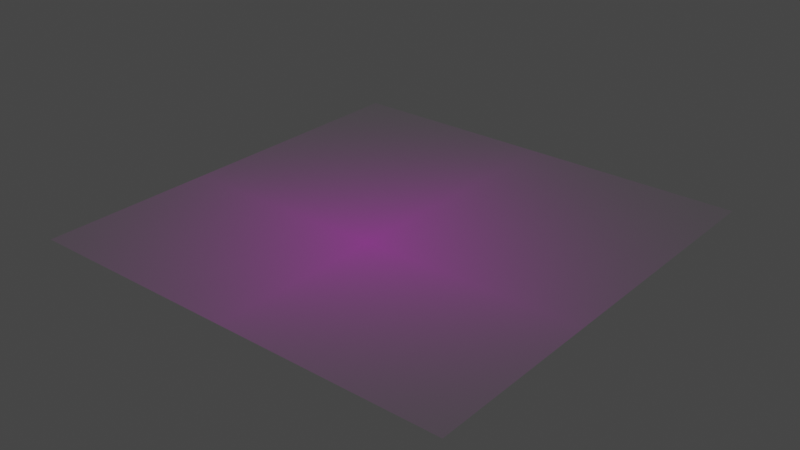# Source: Eyelids_Addon.blend  (saved by Blender 3.0.42; exported with 4.5.12 LTS)
import bpy
from mathutils import Matrix  # noqa: F401  (used for matrix-valued properties, if any)

bpy.ops.wm.read_factory_settings(use_empty=True)
scene = bpy.context.scene
scene.name = 'Scene'

# ---- images (referenced by path relative to the original .blend; pixels are not part of the script)
import os
ASSET_DIR = os.environ.get("B2B_ASSET_DIR", "")  # directory of the original .blend (textures are referenced by path, not embedded)
HERE = os.path.dirname(os.path.abspath(__file__))  # packed textures are extracted next to this script under _unpacked/

def load_image(name, relpath, width, height, colorspace="sRGB"):
    """Load a texture the original file referenced (path relative to the .blend, or extracted next to this script)."""
    p = next((c for c in (os.path.join(HERE, relpath), os.path.join(ASSET_DIR, relpath)) if relpath and os.path.exists(c)), "")
    if p:
        img = bpy.data.images.load(p, check_existing=True)
        img.name = name
    else:  # same state as the original file: an image datablock whose file is absent (Cycles renders it pink)
        img = bpy.data.images.new(name, width, height)
        img.source = "FILE"
        img.filepath = "//" + (relpath or name)
    img.colorspace_settings.name = colorspace
    return img
img_m_eyelids_alb_0_png = load_image('m_eyelids_alb.0.png', 'm_eyelids_alb.0.png', 1024, 1024, 'sRGB')
img_m_eyelids_opa_2_png = load_image('m_eyelids_opa.2.png', 'm_eyelids_opa.2.png', 1024, 1024, 'sRGB')
img_m_eyelids_alb_1_png = load_image('m_eyelids_alb.1.png', 'OctolingSpl3/m_eyelids_alb.1.png', 1024, 1024, 'sRGB')
img_m_eyelids_opa_1_png = load_image('m_eyelids_opa.1.png', 'OctolingSpl3/m_eyelids_opa.1.png', 1024, 1024, 'sRGB')
img_m_eyelids_opa_0_png = load_image('m_eyelids_opa.0.png', 'm_eyelids_opa.0.png', 1024, 1024, 'sRGB')
img_m_eyelids_opa_5_png = load_image('m_eyelids_opa.5.png', 'm_eyelids_opa.5.png', 1024, 1024, 'sRGB')
img_m_eyelids_opa_4_png = load_image('m_eyelids_opa.4.png', 'm_eyelids_opa.4.png', 1024, 1024, 'sRGB')
img_m_eyelids_opa_3_png = load_image('m_eyelids_opa.3.png', 'm_eyelids_opa.3.png', 1024, 1024, 'sRGB')

# ---- materials (node trees are filled in below, after node groups)
mat_eyelids = bpy.data.materials.new('Eyelids')

# ---- node groups
ng_splatoon_bsdf__squidnodes = bpy.data.node_groups.new('Splatoon BSDF (Squidnodes)', 'ShaderNodeTree')
_s = ng_splatoon_bsdf__squidnodes.interface.new_socket(name='BSDF', in_out='OUTPUT', socket_type='NodeSocketShader')
_s = ng_splatoon_bsdf__squidnodes.interface.new_socket(name='(ALB) Albedo Texture', in_out='INPUT', socket_type='NodeSocketColor')
_s.default_value = (1.0, 1.0, 1.0, 1.0)
_s.hide_value = True
_s = ng_splatoon_bsdf__squidnodes.interface.new_socket(name='(TCL) Team Color Texture', in_out='INPUT', socket_type='NodeSocketColor')
_s.hide_value = True
_s = ng_splatoon_bsdf__squidnodes.interface.new_socket(name='Team Color', in_out='INPUT', socket_type='NodeSocketColor')
_s.default_value = (1.0, 1.0, 1.0, 1.0)
_s = ng_splatoon_bsdf__squidnodes.interface.new_socket(name='Tint', in_out='INPUT', socket_type='NodeSocketColor')
_s.default_value = (1.0, 1.0, 1.0, 1.0)
_s = ng_splatoon_bsdf__squidnodes.interface.new_socket(name='(AO/MLT) Ambient Occlusion/Secondary Albedo Texture', in_out='INPUT', socket_type='NodeSocketColor')
_s.default_value = (1.0, 1.0, 1.0, 1.0)
_s.hide_value = True
_s = ng_splatoon_bsdf__squidnodes.interface.new_socket(name='(MTL) Metalness Texture', in_out='INPUT', socket_type='NodeSocketFloat')
_s.subtype = 'FACTOR'
_s.min_value = 0.0
_s.max_value = 1.0
_s = ng_splatoon_bsdf__squidnodes.interface.new_socket(name='(RGH) Roughness Texture', in_out='INPUT', socket_type='NodeSocketFloat')
_s.subtype = 'FACTOR'
_s.default_value = 0.5
_s.min_value = 0.0
_s.max_value = 1.0
_s = ng_splatoon_bsdf__squidnodes.interface.new_socket(name='(NRM) Normal Texture', in_out='INPUT', socket_type='NodeSocketColor')
_s.default_value = (0.5, 0.5, 1.0, 1.0)
_s.hide_value = True
_s = ng_splatoon_bsdf__squidnodes.interface.new_socket(name='Alpha Texture', in_out='INPUT', socket_type='NodeSocketColor')
_s.default_value = (1.0, 1.0, 1.0, 1.0)
_s.hide_value = True
_N = ng_splatoon_bsdf__squidnodes.nodes; _L = ng_splatoon_bsdf__squidnodes.links
n0 = _N.new('NodeGroupOutput'); n0.name = 'Group Output'; n0.location = (0, 0)
n1 = _N.new('ShaderNodeMix'); n1.name = 'Mix.003'; n1.location = (-962, 0)
n1.label = 'AO/MLT'
n1.data_type = 'RGBA'
n1.blend_type = 'MULTIPLY'
n1.inputs[0].default_value = 1.0
n2 = _N.new('ShaderNodeMix'); n2.name = 'Mix'; n2.location = (-1238, 0)
n2.label = 'TCL'
n2.data_type = 'RGBA'
n3 = _N.new('ShaderNodeMix'); n3.name = 'Mix.002'; n3.location = (-688, 0)
n3.label = 'Tint'
n3.data_type = 'RGBA'
n3.blend_type = 'MULTIPLY'
n3.inputs[0].default_value = 1.0
n4 = _N.new('ShaderNodeNormalMap'); n4.name = 'Normal Map'; n4.location = (-688, -231)
n5 = _N.new('ShaderNodeBsdfPrincipled'); n5.name = 'Principled BSDF'; n5.location = (-400, 0)
n5.distribution = 'GGX'
n5.subsurface_method = 'BURLEY'
n5.inputs[3].default_value = 1.45
n5.inputs[27].default_value = (0.0, 0.0, 0.0, 1.0)
n5.inputs[28].default_value = 1.0
n6 = _N.new('NodeGroupInput'); n6.name = 'Group Input'; n6.location = (-1512, 0)
_L.new(n5.outputs[0], n0.inputs[0])
_L.new(n6.outputs[7], n4.inputs[1])
_L.new(n4.outputs[0], n5.inputs[5])
_L.new(n6.outputs[4], n1.inputs[7])
_L.new(n6.outputs[1], n2.inputs[0])
_L.new(n6.outputs[2], n2.inputs[7])
_L.new(n2.outputs[2], n1.inputs[6])
_L.new(n3.outputs[2], n5.inputs[0])
_L.new(n6.outputs[0], n2.inputs[6])
_L.new(n6.outputs[3], n3.inputs[7])
_L.new(n6.outputs[5], n5.inputs[1])
_L.new(n6.outputs[6], n5.inputs[2])
_L.new(n1.outputs[2], n3.inputs[6])
_L.new(n6.outputs[8], n5.inputs[4])
n0.is_active_output = True
ng_eyelids__squidnodes_addon = bpy.data.node_groups.new('Eyelids (squidnodes-addon)', 'ShaderNodeTree')
_s = ng_eyelids__squidnodes_addon.interface.new_socket(name='BSDF', in_out='OUTPUT', socket_type='NodeSocketShader')
_s = ng_eyelids__squidnodes_addon.interface.new_socket(name='Vector', in_out='INPUT', socket_type='NodeSocketVector')
_s.hide_value = True
_s = ng_eyelids__squidnodes_addon.interface.new_socket(name='Vector(Eyelines)', in_out='INPUT', socket_type='NodeSocketVector')
_s.hide_value = True
_s = ng_eyelids__squidnodes_addon.interface.new_socket(name='Eye-lines', in_out='INPUT', socket_type='NodeSocketFloat')
_s.default_value = 1.0
_s.min_value = 0.0
_s.max_value = 1.0
_s = ng_eyelids__squidnodes_addon.interface.new_socket(name='Eye-Line Tint', in_out='INPUT', socket_type='NodeSocketColor')
_s.default_value = (0.95, 0.95, 0.95, 1.0)
_s = ng_eyelids__squidnodes_addon.interface.new_socket(name='Closed-Open', in_out='INPUT', socket_type='NodeSocketFloat')
_s.default_value = 1.0
_s.min_value = 0.0
_s.max_value = 3.0
_s = ng_eyelids__squidnodes_addon.interface.new_socket(name='Left-Right', in_out='INPUT', socket_type='NodeSocketFloat')
_s.default_value = 0.5
_s.min_value = 0.0
_s.max_value = 1.0
_s = ng_eyelids__squidnodes_addon.interface.new_socket(name='L-R Offset', in_out='INPUT', socket_type='NodeSocketFloat')
_s.default_value = 1.0
_s.min_value = 0.5
_s.max_value = 1.0
_N = ng_eyelids__squidnodes_addon.nodes; _L = ng_eyelids__squidnodes_addon.links
n0 = _N.new('NodeFrame'); n0.name = 'Frame'; n0.location = (-515, 291)
n0.label = 'Color Source (with and without eye-lines)'
n0.width = 304
n0.shrink = False
n0.label_size = 16
n1 = _N.new('NodeFrame'); n1.name = 'Frame.001'; n1.location = (-525, 95)
n1.label = 'Open-Closed States'
n1.width = 314
n2 = _N.new('NodeFrame'); n2.name = 'Frame.003'; n2.location = (107, -9)
n2.label = 'Checks which mixer it should read'
n2.width = 200
n2.label_size = 16
n3 = _N.new('NodeFrame'); n3.name = 'Frame.002'; n3.location = (-195, 317)
n3.label = 'Forces lines off when open'
n3.width = 317
n3.label_size = 16
n4 = _N.new('NodeFrame'); n4.name = 'Frame.004'; n4.location = (341, 104)
n4.label = 'Mixing Magic'
n4.width = 407
n5 = _N.new('NodeReroute'); n5.name = 'Reroute'; n5.location = (-615, 5)
n5.width = 16
n5.socket_idname = 'NodeSocketVector'
n6 = _N.new('NodeReroute'); n6.name = 'Reroute.001'; n6.location = (-433, -473)
n6.width = 16
n6.socket_idname = 'NodeSocketFloat'
n7 = _N.new('NodeReroute'); n7.name = 'Reroute.004'; n7.location = (-364, -256)
n7.width = 16
n7.socket_idname = 'NodeSocketFloat'
n8 = _N.new('NodeReroute'); n8.name = 'Reroute.003'; n8.location = (-209, -75)
n8.width = 16
n8.socket_idname = 'NodeSocketFloat'
n9 = _N.new('ShaderNodeTexImage'); n9.name = 'Image Texture.003'; n9.location = (30, -35)
n9.label = 'm_eyelids_alb.0.png'
n9.hide = True
n9.image = img_m_eyelids_alb_0_png
n10 = _N.new('ShaderNodeTexImage'); n10.name = 'Image Texture.008'; n10.location = (30, -75)
n10.label = 'm_eyelids_opa.2.png'
n10.hide = True
n10.image = img_m_eyelids_opa_2_png
n10.interpolation = 'Smart'
n11 = _N.new('NodeReroute'); n11.name = 'Reroute.005'; n11.location = (-448, 136)
n11.width = 16
n11.socket_idname = 'NodeSocketFloat'
n12 = _N.new('ShaderNodeTexImage'); n12.name = 'Image Texture.001'; n12.location = (34, -73)
n12.hide = True
n12.image = img_m_eyelids_alb_1_png
n12.extension = 'CLIP'
n13 = _N.new('ShaderNodeTexImage'); n13.name = 'Image Texture.002'; n13.location = (35, -219)
n13.hide = True
n13.image = img_m_eyelids_opa_1_png
n13.interpolation = 'Smart'
n13.extension = 'CLIP'
n14 = _N.new('ShaderNodeTexImage'); n14.name = 'Image Texture.006'; n14.location = (35, -258)
n14.label = 'm_eyelids_opa.0.png'
n14.hide = True
n14.image = img_m_eyelids_opa_0_png
n14.extension = 'CLIP'
n15 = _N.new('ShaderNodeMath'); n15.name = 'Math'; n15.location = (-133, -129)
n15.hide = True
n15.operation = 'SUBTRACT'
n15.inputs[1].default_value = 2.0
n16 = _N.new('ShaderNodeTexImage'); n16.name = 'Image Texture.011'; n16.location = (42, -423)
n16.label = 'm_eyelids_opa.5.png'
n16.hide = True
n16.image = img_m_eyelids_opa_5_png
n16.extension = 'CLIP'
n17 = _N.new('ShaderNodeTexImage'); n17.name = 'Image Texture.010'; n17.location = (44, -386)
n17.label = 'm_eyelids_opa.4.png'
n17.hide = True
n17.image = img_m_eyelids_opa_4_png
n17.extension = 'CLIP'
n18 = _N.new('NodeReroute'); n18.name = 'Reroute.007'; n18.location = (-521, -521)
n18.width = 16
n19 = _N.new('ShaderNodeMix'); n19.name = 'Mix'; n19.location = (136, 351)
n19.data_type = 'RGBA'
n19.clamp_result = True
n20 = _N.new('ShaderNodeMix'); n20.name = 'Mix.004'; n20.location = (147, -103)
n20.data_type = 'RGBA'
n20.clamp_result = True
n21 = _N.new('ShaderNodeMath'); n21.name = 'Math.001'; n21.location = (30, -35)
n21.hide = True
n21.operation = 'GREATER_THAN'
n21.use_clamp = True
n21.inputs[1].default_value = 1.0
n22 = _N.new('ShaderNodeMix'); n22.name = 'Mix.003'; n22.location = (33, -271)
n22.label = 'Left Or Right'
n22.data_type = 'RGBA'
n22.clamp_result = True
n23 = _N.new('ShaderNodeMix'); n23.name = 'Mix.005'; n23.location = (137, 171)
n23.data_type = 'RGBA'
n23.clamp_result = True
n24 = _N.new('ShaderNodeMix'); n24.name = 'Mix.001'; n24.location = (30, -30)
n24.label = 'Closed status'
n24.data_type = 'RGBA'
n24.clamp_result = True
n25 = _N.new('ShaderNodeGroup'); n25.name = 'Group'; n25.location = (818, 169)
n25.width = 168
n25.node_tree = ng_splatoon_bsdf__squidnodes
n25.inputs[1].default_value = (0.0, 0.0, 0.0, 1.0)
n25.inputs[2].default_value = (1.0, 1.0, 1.0, 1.0)
n25.inputs[4].default_value = (1.0, 1.0, 1.0, 1.0)
n25.inputs[5].default_value = 0.0
n25.inputs[6].default_value = 0.5
n25.inputs[7].default_value = (0.5, 0.5, 1.0, 1.0)
n26 = _N.new('NodeGroupOutput'); n26.name = 'Group Output'; n26.location = (1034, 161)
n27 = _N.new('NodeReroute'); n27.name = 'Reroute.002'; n27.location = (510, -464)
n27.width = 16
n27.socket_idname = 'NodeSocketFloat'
n28 = _N.new('ShaderNodeMix'); n28.name = 'Mix.002'; n28.location = (237, -158)
n28.label = 'Mix'
n28.data_type = 'RGBA'
n28.blend_type = 'DARKEN'
n28.clamp_result = True
n29 = _N.new('NodeReroute'); n29.name = 'Reroute.008'; n29.location = (713, -522)
n29.width = 16
n30 = _N.new('NodeReroute'); n30.name = 'Reroute.006'; n30.location = (-219, 157)
n30.width = 16
n30.socket_idname = 'NodeSocketFloat'
n31 = _N.new('ShaderNodeMath'); n31.name = 'Math.002'; n31.location = (147, -35)
n31.hide = True
n31.operation = 'SUBTRACT'
n32 = _N.new('ShaderNodeMath'); n32.name = 'Math.003'; n32.location = (30, -156)
n32.hide = True
n32.operation = 'ROUND'
n33 = _N.new('NodeGroupInput'); n33.name = 'Group Input'; n33.location = (-1107, 5)
n34 = _N.new('ShaderNodeVectorMath'); n34.name = 'Vector Math'; n34.location = (-818, 8)
n34.hide = True
n34.inputs[1].default_value = (0.0, 0.1, 0.0)
n35 = _N.new('ShaderNodeVectorMath'); n35.name = 'Vector Math.001'; n35.location = (-802, 125)
n35.hide = True
n35.inputs[1].default_value = (0.0, 0.3, 0.0)
n36 = _N.new('ShaderNodeTexImage'); n36.name = 'Image Texture.009'; n36.location = (30, -35)
n36.label = 'm_eyelids_opa.3.png'
n36.hide = True
n36.image = img_m_eyelids_opa_3_png
n36.interpolation = 'Smart'
n36.extension = 'CLIP'
n9.parent = n0
n10.parent = n1
n12.parent = n0
n13.parent = n1
n14.parent = n1
n16.parent = n1
n17.parent = n1
n21.parent = n2
n22.parent = n4
n24.parent = n4
n28.parent = n4
n31.parent = n3
n32.parent = n3
n36.parent = n1
_L.new(n25.outputs[0], n26.inputs[0])
_L.new(n33.outputs[0], n34.inputs[0])
_L.new(n5.outputs[0], n13.inputs[0])
_L.new(n5.outputs[0], n10.inputs[0])
_L.new(n5.outputs[0], n36.inputs[0])
_L.new(n5.outputs[0], n17.inputs[0])
_L.new(n5.outputs[0], n14.inputs[0])
_L.new(n5.outputs[0], n9.inputs[0])
_L.new(n5.outputs[0], n16.inputs[0])
_L.new(n9.outputs[0], n19.inputs[6])
_L.new(n12.outputs[0], n19.inputs[7])
_L.new(n16.outputs[0], n22.inputs[7])
_L.new(n17.outputs[0], n22.inputs[6])
_L.new(n22.outputs[2], n28.inputs[7])
_L.new(n24.outputs[2], n28.inputs[6])
_L.new(n13.outputs[0], n20.inputs[6])
_L.new(n14.outputs[0], n20.inputs[7])
_L.new(n10.outputs[0], n23.inputs[7])
_L.new(n19.outputs[2], n25.inputs[0])
_L.new(n36.outputs[0], n23.inputs[6])
_L.new(n20.outputs[2], n24.inputs[7])
_L.new(n23.outputs[2], n24.inputs[6])
_L.new(n8.outputs[0], n23.inputs[0])
_L.new(n15.outputs[0], n20.inputs[0])
_L.new(n8.outputs[0], n15.inputs[0])
_L.new(n8.outputs[0], n21.inputs[0])
_L.new(n21.outputs[0], n24.inputs[0])
_L.new(n28.outputs[2], n25.inputs[8])
_L.new(n31.outputs[0], n19.inputs[0])
_L.new(n27.outputs[0], n28.inputs[0])
_L.new(n33.outputs[6], n6.inputs[0])
_L.new(n6.outputs[0], n27.inputs[0])
_L.new(n7.outputs[0], n22.inputs[0])
_L.new(n33.outputs[4], n8.inputs[0])
_L.new(n33.outputs[5], n7.inputs[0])
_L.new(n30.outputs[0], n31.inputs[0])
_L.new(n33.outputs[2], n11.inputs[0])
_L.new(n11.outputs[0], n30.inputs[0])
_L.new(n33.outputs[1], n35.inputs[0])
_L.new(n29.outputs[0], n25.inputs[3])
_L.new(n33.outputs[3], n18.inputs[0])
_L.new(n18.outputs[0], n29.inputs[0])
_L.new(n8.outputs[0], n32.inputs[0])
_L.new(n32.outputs[0], n31.inputs[1])
_L.new(n34.outputs[0], n5.inputs[0])
_L.new(n35.outputs[0], n12.inputs[0])
n26.is_active_output = True

# ---- material node trees
mat_eyelids.use_nodes = True; mat_eyelids.node_tree.nodes.clear()
_N = mat_eyelids.node_tree.nodes; _L = mat_eyelids.node_tree.links
n0 = _N.new('ShaderNodeTexCoord'); n0.name = 'Texture Coordinate'; n0.location = (-330, 519)
n1 = _N.new('ShaderNodeMapping'); n1.name = 'Mapping'; n1.location = (-59, 527)
n2 = _N.new('ShaderNodeOutputMaterial'); n2.name = 'Material Output'; n2.location = (533, 611)
n3 = _N.new('ShaderNodeGroup'); n3.name = 'Group'; n3.location = (209, 588)
n3.width = 278
n3.node_tree = ng_eyelids__squidnodes_addon
n3.inputs[2].default_value = 1.0
n3.inputs[3].default_value = (0.95, 0.95, 0.95, 1.0)
n3.inputs[4].default_value = 1.0
n3.inputs[5].default_value = 0.5
n3.inputs[6].default_value = 1.0
_L.new(n1.outputs[0], n3.inputs[0])
_L.new(n1.outputs[0], n3.inputs[1])
_L.new(n0.outputs[2], n1.inputs[0])
_L.new(n3.outputs[0], n2.inputs[0])
n2.is_active_output = True

# ---- world
world_world = bpy.data.worlds.new('World'); scene.world = world_world
world_world.use_nodes = True; world_world.node_tree.nodes.clear()
_N = world_world.node_tree.nodes; _L = world_world.node_tree.links
n0 = _N.new('ShaderNodeOutputWorld'); n0.name = 'World Output'; n0.location = (300, 300)
n1 = _N.new('ShaderNodeBackground'); n1.name = 'Background'; n1.location = (10, 300)
n1.inputs[0].default_value = (0.05088, 0.05088, 0.05088, 1.0)
_L.new(n1.outputs[0], n0.inputs[0])
n0.is_active_output = True
world_world.color = (0.05088, 0.05088, 0.05088)
world_world.use_sun_shadow = False
world_world.sun_shadow_jitter_overblur = 0.0

# ---- meshes
me_plane = bpy.data.meshes.new('Plane')
me_plane.from_pydata([(-1.0, -1.0, 0.0), (1.0, -1.0, 0.0), (-1.0, 1.0, 0.0), (1.0, 1.0, 0.0)], [], [(0, 1, 3, 2)])
_uv = me_plane.uv_layers.new(name='UVMap')
_uv.uv.foreach_set('vector', [0.0, 0.0, 1.0, 0.0, 1.0, 1.0, 0.0, 1.0])
me_plane.materials.append(mat_eyelids)
me_plane.use_remesh_fix_poles = True
me_plane.use_remesh_preserve_attributes = False
me_plane.update()

# ---- objects
ob_plane = bpy.data.objects.new('Plane', me_plane)

# ---- transforms, parenting, visibility, modifiers, constraints
ob_plane.location = (0.0, 0.0, 0.0)

# ---- collection membership
scene.collection.objects.link(ob_plane)

# ---- scene / render settings (as saved in the file)
scene.frame_start = 1; scene.frame_end = 80; scene.frame_set(1)
scene.render.engine = 'CYCLES'
scene.render.fps = 30
scene.cycles.samples = 150
scene.cycles.time_limit = 60.0
scene.cycles.sampling_pattern = 'TABULATED_SOBOL'
scene.cycles.use_light_tree = False
scene.view_settings.view_transform = 'Filmic'
bpy.context.view_layer.update()

# ---- added for rendering (the .blend has no active camera and no usable light): camera, sun
cam_auto = bpy.data.cameras.new('AutoCamera')
cam_auto.lens = 50.0
cam_auto.sensor_width = 36.0
cam_auto.clip_end = 1000.0
ob_auto_camera = bpy.data.objects.new('AutoCamera', cam_auto)
scene.collection.objects.link(ob_auto_camera)
ob_auto_camera.location = (2.61693, -3.14032, 2.09354)
ob_auto_camera.rotation_euler = (1.09748, -7.21219e-08, 0.694738)
scene.camera = ob_auto_camera
light_auto_sun = bpy.data.lights.new('AutoSun', 'SUN')
light_auto_sun.energy = 3.0
light_auto_sun.angle = 0.0523599
ob_auto_sun = bpy.data.objects.new('AutoSun', light_auto_sun)
scene.collection.objects.link(ob_auto_sun)
ob_auto_sun.rotation_euler = (0.872665, 0.174533, 0.523599)
bpy.context.view_layer.update()
